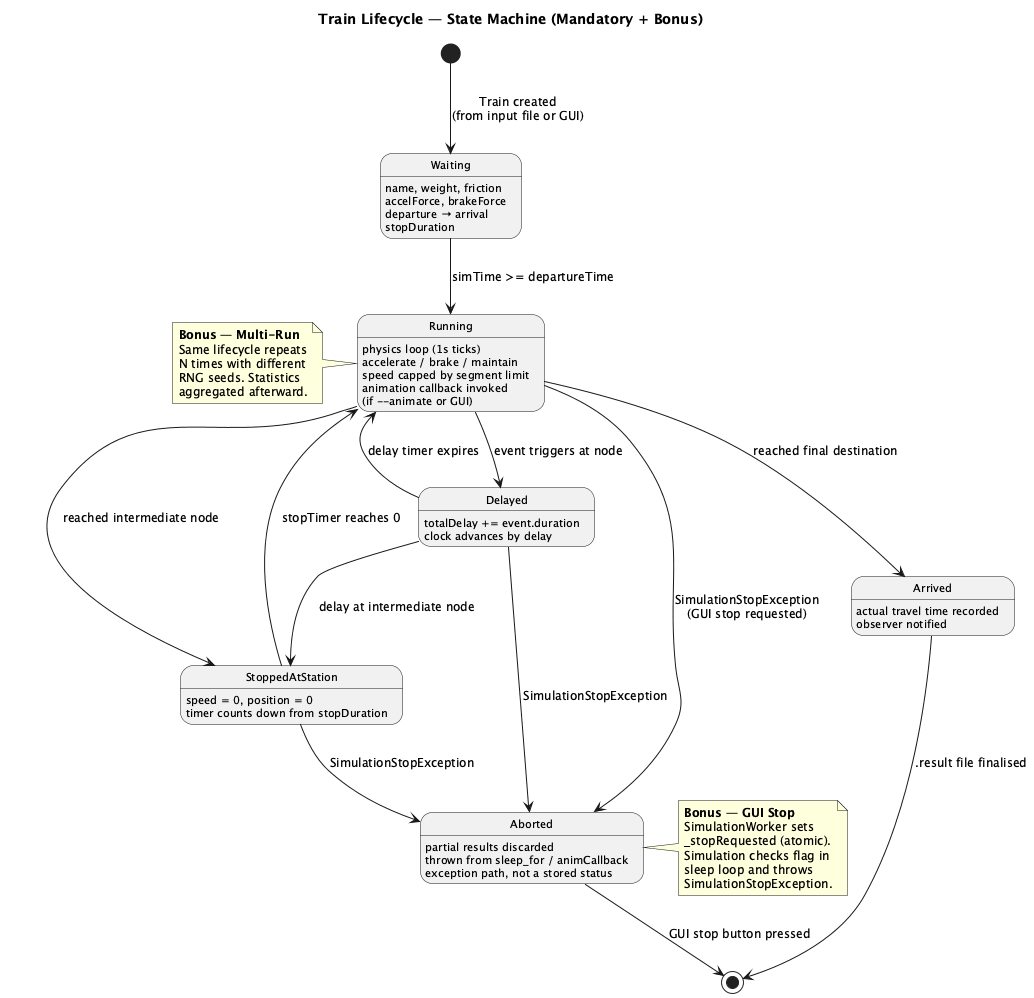

The diagram above was rendered by PlantUML. Its source (embedded in the PNG):
@startuml state_train_lifecycle

skinparam defaultFontSize 12
skinparam shadowing false
skinparam StateFontSize 13
skinparam StateAttributeFontSize 11

title Train Lifecycle — State Machine (Mandatory + Bonus)

[*] --> Waiting : Train created\n(from input file or GUI)

Waiting --> Running : simTime >= departureTime
Waiting : name, weight, friction
Waiting : accelForce, brakeForce
Waiting : departure → arrival
Waiting : stopDuration

Running --> StoppedAtStation : reached intermediate node
Running --> Delayed : event triggers at node
Running --> Arrived : reached final destination
Running --> Aborted : SimulationStopException\n(GUI stop requested)
Running : physics loop (1s ticks)
Running : accelerate / brake / maintain
Running : speed capped by segment limit
Running : animation callback invoked\n(if --animate or GUI)

StoppedAtStation --> Running : stopTimer reaches 0
StoppedAtStation --> Aborted : SimulationStopException
StoppedAtStation : speed = 0, position = 0
StoppedAtStation : timer counts down from stopDuration

Delayed --> Running : delay timer expires
Delayed --> StoppedAtStation : delay at intermediate node
Delayed --> Aborted : SimulationStopException
Delayed : totalDelay += event.duration
Delayed : clock advances by delay

Arrived --> [*] : .result file finalised
Arrived : actual travel time recorded
Arrived : observer notified

Aborted --> [*] : GUI stop button pressed
Aborted : partial results discarded
Aborted : thrown from sleep_for / animCallback
Aborted : exception path, not a stored status

note right of Aborted
  **Bonus — GUI Stop**
  SimulationWorker sets
  _stopRequested (atomic).
  Simulation checks flag in
  sleep loop and throws
  SimulationStopException.
end note

note left of Running
  **Bonus — Multi-Run**
  Same lifecycle repeats
  N times with different
  RNG seeds. Statistics
  aggregated afterward.
end note

@enduml